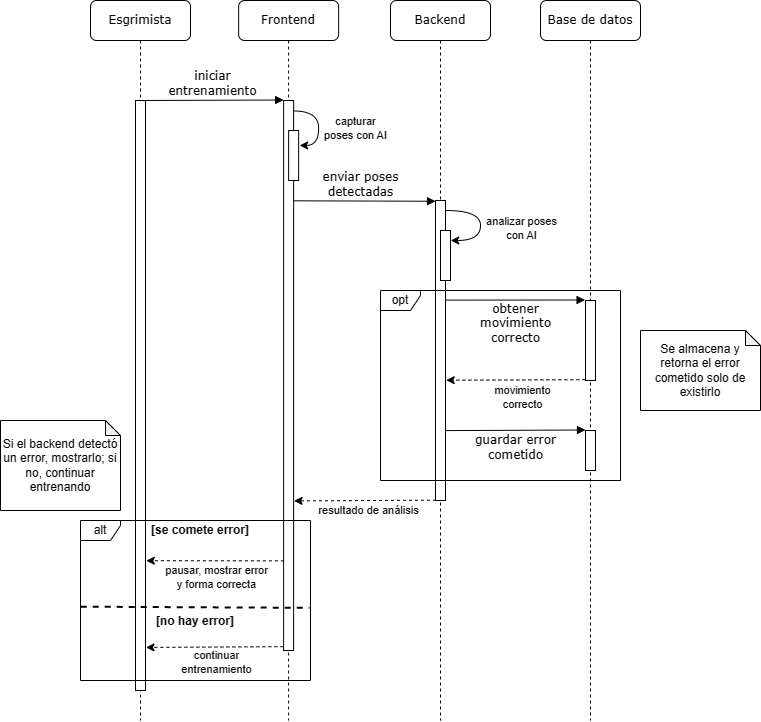

The diagram above was exported from draw.io. Its source (the exported page's mxGraphModel, read from the mxfile embedded in the PNG):
<mxGraphModel dx="1583" dy="933" grid="1" gridSize="10" guides="1" tooltips="1" connect="1" arrows="1" fold="1" page="1" pageScale="1" pageWidth="1100" pageHeight="850" background="none" math="0" shadow="0">
  <root>
    <mxCell id="0" />
    <mxCell id="1" parent="0" />
    <mxCell id="7baba1c4bc27f4b0-3" value="Backend" style="shape=umlLifeline;perimeter=lifelinePerimeter;whiteSpace=wrap;html=1;container=1;collapsible=0;recursiveResize=0;outlineConnect=0;rounded=1;shadow=0;comic=0;labelBackgroundColor=none;strokeWidth=1;fontFamily=Verdana;fontSize=12;align=center;" parent="1" vertex="1">
      <mxGeometry x="400" y="80" width="100" height="720" as="geometry" />
    </mxCell>
    <mxCell id="7baba1c4bc27f4b0-13" value="" style="html=1;points=[];perimeter=orthogonalPerimeter;rounded=0;shadow=0;comic=0;labelBackgroundColor=none;strokeWidth=1;fontFamily=Verdana;fontSize=12;align=center;" parent="7baba1c4bc27f4b0-3" vertex="1">
      <mxGeometry x="45" y="200" width="10" height="300" as="geometry" />
    </mxCell>
    <mxCell id="qBDbkvtDwUS9hgoBzdMr-4" value="" style="html=1;points=[];perimeter=orthogonalPerimeter;rounded=0;shadow=0;comic=0;labelBackgroundColor=none;strokeWidth=1;fontFamily=Verdana;fontSize=12;align=center;" vertex="1" parent="7baba1c4bc27f4b0-3">
      <mxGeometry x="50" y="230" width="10" height="50" as="geometry" />
    </mxCell>
    <mxCell id="qBDbkvtDwUS9hgoBzdMr-5" value="" style="endArrow=classic;html=1;rounded=0;entryX=1.019;entryY=0.192;entryDx=0;entryDy=0;entryPerimeter=0;edgeStyle=orthogonalEdgeStyle;curved=1;" edge="1" parent="7baba1c4bc27f4b0-3" target="qBDbkvtDwUS9hgoBzdMr-4">
      <mxGeometry width="50" height="50" relative="1" as="geometry">
        <mxPoint x="55" y="210" as="sourcePoint" />
        <mxPoint x="116" y="245" as="targetPoint" />
        <Array as="points">
          <mxPoint x="90" y="210" />
          <mxPoint x="90" y="240" />
          <mxPoint x="60" y="240" />
        </Array>
      </mxGeometry>
    </mxCell>
    <mxCell id="qBDbkvtDwUS9hgoBzdMr-6" value="analizar poses &lt;br&gt;con AI" style="edgeLabel;html=1;align=center;verticalAlign=middle;resizable=0;points=[];" vertex="1" connectable="0" parent="qBDbkvtDwUS9hgoBzdMr-5">
      <mxGeometry x="0.1566" y="2" relative="1" as="geometry">
        <mxPoint x="38" y="-3" as="offset" />
      </mxGeometry>
    </mxCell>
    <mxCell id="7baba1c4bc27f4b0-4" value="Base de datos" style="shape=umlLifeline;perimeter=lifelinePerimeter;whiteSpace=wrap;html=1;container=1;collapsible=0;recursiveResize=0;outlineConnect=0;rounded=1;shadow=0;comic=0;labelBackgroundColor=none;strokeWidth=1;fontFamily=Verdana;fontSize=12;align=center;" parent="1" vertex="1">
      <mxGeometry x="550" y="80" width="100" height="720" as="geometry" />
    </mxCell>
    <mxCell id="qBDbkvtDwUS9hgoBzdMr-7" value="obtener &lt;br&gt;movimiento &lt;br&gt;correcto" style="html=1;verticalAlign=bottom;endArrow=block;labelBackgroundColor=none;fontFamily=Verdana;fontSize=12;edgeStyle=elbowEdgeStyle;elbow=vertical;entryX=-0.042;entryY=0.002;entryDx=0;entryDy=0;entryPerimeter=0;spacingTop=0;spacing=-5;exitX=0.994;exitY=0.332;exitDx=0;exitDy=0;exitPerimeter=0;" edge="1" parent="7baba1c4bc27f4b0-4" source="7baba1c4bc27f4b0-13">
      <mxGeometry x="0.0021" y="-40" relative="1" as="geometry">
        <mxPoint x="-85" y="300.28571428571433" as="sourcePoint" />
        <mxPoint x="44.57999999999993" y="300.1" as="targetPoint" />
        <mxPoint as="offset" />
      </mxGeometry>
    </mxCell>
    <mxCell id="qBDbkvtDwUS9hgoBzdMr-8" value="" style="html=1;points=[];perimeter=orthogonalPerimeter;rounded=0;shadow=0;comic=0;labelBackgroundColor=none;strokeWidth=1;fontFamily=Verdana;fontSize=12;align=center;" vertex="1" parent="7baba1c4bc27f4b0-4">
      <mxGeometry x="45" y="300" width="10" height="80" as="geometry" />
    </mxCell>
    <mxCell id="qBDbkvtDwUS9hgoBzdMr-11" value="guardar error &lt;br&gt;cometido" style="html=1;verticalAlign=bottom;endArrow=block;labelBackgroundColor=none;fontFamily=Verdana;fontSize=12;edgeStyle=elbowEdgeStyle;elbow=vertical;entryX=-0.042;entryY=0.002;entryDx=0;entryDy=0;entryPerimeter=0;spacingTop=0;spacing=-3;exitX=1.038;exitY=0.767;exitDx=0;exitDy=0;exitPerimeter=0;" edge="1" parent="7baba1c4bc27f4b0-4" source="7baba1c4bc27f4b0-13">
      <mxGeometry x="-0.0018" y="-30" relative="1" as="geometry">
        <mxPoint x="-84.57999999999998" y="430.1857142857143" as="sourcePoint" />
        <mxPoint x="44.999999999999886" y="430" as="targetPoint" />
        <mxPoint as="offset" />
      </mxGeometry>
    </mxCell>
    <mxCell id="qBDbkvtDwUS9hgoBzdMr-12" value="" style="html=1;points=[];perimeter=orthogonalPerimeter;rounded=0;shadow=0;comic=0;labelBackgroundColor=none;strokeWidth=1;fontFamily=Verdana;fontSize=12;align=center;" vertex="1" parent="7baba1c4bc27f4b0-4">
      <mxGeometry x="45" y="430" width="10" height="40" as="geometry" />
    </mxCell>
    <mxCell id="7baba1c4bc27f4b0-8" value="Esgrimista" style="shape=umlLifeline;perimeter=lifelinePerimeter;whiteSpace=wrap;html=1;container=1;collapsible=0;recursiveResize=0;outlineConnect=0;rounded=1;shadow=0;comic=0;labelBackgroundColor=none;strokeWidth=1;fontFamily=Verdana;fontSize=12;align=center;" parent="1" vertex="1">
      <mxGeometry x="100" y="80" width="100" height="720" as="geometry" />
    </mxCell>
    <mxCell id="7baba1c4bc27f4b0-9" value="" style="html=1;points=[];perimeter=orthogonalPerimeter;rounded=0;shadow=0;comic=0;labelBackgroundColor=none;strokeWidth=1;fontFamily=Verdana;fontSize=12;align=center;" parent="7baba1c4bc27f4b0-8" vertex="1">
      <mxGeometry x="45" y="100" width="10" height="590" as="geometry" />
    </mxCell>
    <mxCell id="7baba1c4bc27f4b0-11" value="iniciar &lt;br&gt;entrenamiento" style="html=1;verticalAlign=bottom;endArrow=block;entryX=0;entryY=0;labelBackgroundColor=none;fontFamily=Verdana;fontSize=12;edgeStyle=elbowEdgeStyle;elbow=vertical;" parent="1" source="7baba1c4bc27f4b0-9" target="7baba1c4bc27f4b0-10" edge="1">
      <mxGeometry relative="1" as="geometry">
        <mxPoint x="220" y="190" as="sourcePoint" />
      </mxGeometry>
    </mxCell>
    <mxCell id="7baba1c4bc27f4b0-14" value="enviar poses &lt;br&gt;detectadas" style="html=1;verticalAlign=bottom;endArrow=block;entryX=0;entryY=0;labelBackgroundColor=none;fontFamily=Verdana;fontSize=12;edgeStyle=elbowEdgeStyle;elbow=vertical;" parent="1" edge="1">
      <mxGeometry relative="1" as="geometry">
        <mxPoint x="295" y="280.28571428571433" as="sourcePoint" />
        <mxPoint x="445" y="280.0000000000002" as="targetPoint" />
      </mxGeometry>
    </mxCell>
    <mxCell id="qBDbkvtDwUS9hgoBzdMr-9" value="" style="endArrow=classic;html=1;rounded=0;dashed=1;exitX=-0.013;exitY=0.99;exitDx=0;exitDy=0;exitPerimeter=0;entryX=1.072;entryY=0.599;entryDx=0;entryDy=0;entryPerimeter=0;" edge="1" parent="1" source="qBDbkvtDwUS9hgoBzdMr-8" target="7baba1c4bc27f4b0-13">
      <mxGeometry width="50" height="50" relative="1" as="geometry">
        <mxPoint x="460" y="400" as="sourcePoint" />
        <mxPoint x="510" y="350" as="targetPoint" />
      </mxGeometry>
    </mxCell>
    <mxCell id="qBDbkvtDwUS9hgoBzdMr-10" value="movimiento &lt;br&gt;correcto" style="edgeLabel;html=1;align=center;verticalAlign=middle;resizable=0;points=[];spacing=-4;" vertex="1" connectable="0" parent="qBDbkvtDwUS9hgoBzdMr-9">
      <mxGeometry x="-0.1731" relative="1" as="geometry">
        <mxPoint x="-6" y="17" as="offset" />
      </mxGeometry>
    </mxCell>
    <mxCell id="qBDbkvtDwUS9hgoBzdMr-13" value="" style="endArrow=classic;html=1;rounded=0;dashed=1;exitX=0.05;exitY=0.999;exitDx=0;exitDy=0;exitPerimeter=0;entryX=1.043;entryY=0.728;entryDx=0;entryDy=0;entryPerimeter=0;" edge="1" parent="1" source="7baba1c4bc27f4b0-13" target="7baba1c4bc27f4b0-10">
      <mxGeometry width="50" height="50" relative="1" as="geometry">
        <mxPoint x="449" y="550" as="sourcePoint" />
        <mxPoint x="300" y="550" as="targetPoint" />
      </mxGeometry>
    </mxCell>
    <mxCell id="qBDbkvtDwUS9hgoBzdMr-14" value="resultado de análisis" style="edgeLabel;html=1;align=center;verticalAlign=middle;resizable=0;points=[];spacing=-4;" vertex="1" connectable="0" parent="qBDbkvtDwUS9hgoBzdMr-13">
      <mxGeometry x="-0.1731" relative="1" as="geometry">
        <mxPoint x="-9" y="9" as="offset" />
      </mxGeometry>
    </mxCell>
    <mxCell id="qBDbkvtDwUS9hgoBzdMr-15" value="opt" style="shape=umlFrame;whiteSpace=wrap;html=1;pointerEvents=0;width=40;height=20;" vertex="1" parent="1">
      <mxGeometry x="390" y="370" width="240" height="190" as="geometry" />
    </mxCell>
    <mxCell id="qBDbkvtDwUS9hgoBzdMr-18" value="Se almacena y retorna el error cometido solo de existirlo" style="shape=note;whiteSpace=wrap;html=1;backgroundOutline=1;darkOpacity=0.05;size=15;" vertex="1" parent="1">
      <mxGeometry x="650" y="410" width="120" height="80" as="geometry" />
    </mxCell>
    <mxCell id="7baba1c4bc27f4b0-2" value="Frontend" style="shape=umlLifeline;perimeter=lifelinePerimeter;whiteSpace=wrap;html=1;container=1;collapsible=0;recursiveResize=0;outlineConnect=0;rounded=1;shadow=0;comic=0;labelBackgroundColor=none;strokeWidth=1;fontFamily=Verdana;fontSize=12;align=center;" parent="1" vertex="1">
      <mxGeometry x="248.13" y="80" width="100" height="720" as="geometry" />
    </mxCell>
    <mxCell id="7baba1c4bc27f4b0-10" value="" style="html=1;points=[];perimeter=orthogonalPerimeter;rounded=0;shadow=0;comic=0;labelBackgroundColor=none;strokeWidth=1;fontFamily=Verdana;fontSize=12;align=center;" parent="7baba1c4bc27f4b0-2" vertex="1">
      <mxGeometry x="45" y="100" width="10" height="550" as="geometry" />
    </mxCell>
    <mxCell id="qBDbkvtDwUS9hgoBzdMr-1" value="" style="html=1;points=[];perimeter=orthogonalPerimeter;rounded=0;shadow=0;comic=0;labelBackgroundColor=none;strokeWidth=1;fontFamily=Verdana;fontSize=12;align=center;" vertex="1" parent="7baba1c4bc27f4b0-2">
      <mxGeometry x="50" y="130" width="10" height="50" as="geometry" />
    </mxCell>
    <mxCell id="qBDbkvtDwUS9hgoBzdMr-2" value="" style="endArrow=classic;html=1;rounded=0;exitX=0.994;exitY=0.019;exitDx=0;exitDy=0;exitPerimeter=0;entryX=1.103;entryY=0.299;entryDx=0;entryDy=0;entryPerimeter=0;edgeStyle=orthogonalEdgeStyle;curved=1;" edge="1" parent="7baba1c4bc27f4b0-2" source="7baba1c4bc27f4b0-10" target="qBDbkvtDwUS9hgoBzdMr-1">
      <mxGeometry width="50" height="50" relative="1" as="geometry">
        <mxPoint x="120" y="200" as="sourcePoint" />
        <mxPoint x="170" y="150" as="targetPoint" />
        <Array as="points">
          <mxPoint x="80" y="111" />
          <mxPoint x="80" y="145" />
        </Array>
      </mxGeometry>
    </mxCell>
    <mxCell id="qBDbkvtDwUS9hgoBzdMr-3" value="capturar &lt;br&gt;poses con AI" style="edgeLabel;html=1;align=center;verticalAlign=middle;resizable=0;points=[];" vertex="1" connectable="0" parent="qBDbkvtDwUS9hgoBzdMr-2">
      <mxGeometry x="0.1566" y="2" relative="1" as="geometry">
        <mxPoint x="34" y="-3" as="offset" />
      </mxGeometry>
    </mxCell>
    <mxCell id="qBDbkvtDwUS9hgoBzdMr-22" value="alt" style="shape=umlFrame;whiteSpace=wrap;html=1;pointerEvents=0;width=40;height=20;" vertex="1" parent="1">
      <mxGeometry x="90" y="600" width="230" height="160" as="geometry" />
    </mxCell>
    <mxCell id="qBDbkvtDwUS9hgoBzdMr-24" value="" style="endArrow=classic;html=1;rounded=0;dashed=1;exitX=0.025;exitY=0.837;exitDx=0;exitDy=0;exitPerimeter=0;entryX=1.08;entryY=0.78;entryDx=0;entryDy=0;entryPerimeter=0;" edge="1" parent="1" source="7baba1c4bc27f4b0-10" target="7baba1c4bc27f4b0-9">
      <mxGeometry width="50" height="50" relative="1" as="geometry">
        <mxPoint x="285.5" y="640" as="sourcePoint" />
        <mxPoint x="160" y="640" as="targetPoint" />
      </mxGeometry>
    </mxCell>
    <mxCell id="qBDbkvtDwUS9hgoBzdMr-25" value="pausar, mostrar error &lt;br&gt;y forma correcta" style="edgeLabel;html=1;align=center;verticalAlign=middle;resizable=0;points=[];spacing=-4;" vertex="1" connectable="0" parent="qBDbkvtDwUS9hgoBzdMr-24">
      <mxGeometry x="-0.1731" relative="1" as="geometry">
        <mxPoint x="-11" y="16" as="offset" />
      </mxGeometry>
    </mxCell>
    <mxCell id="qBDbkvtDwUS9hgoBzdMr-26" value="" style="endArrow=none;dashed=1;html=1;strokeWidth=2;rounded=0;exitX=0.001;exitY=0.609;exitDx=0;exitDy=0;exitPerimeter=0;entryX=0.996;entryY=0.618;entryDx=0;entryDy=0;entryPerimeter=0;" edge="1" parent="1">
      <mxGeometry width="50" height="50" relative="1" as="geometry">
        <mxPoint x="90.23000000000002" y="686.1699999999998" as="sourcePoint" />
        <mxPoint x="319.08000000000004" y="687.3399999999999" as="targetPoint" />
      </mxGeometry>
    </mxCell>
    <mxCell id="qBDbkvtDwUS9hgoBzdMr-28" value="[se comete error]" style="text;html=1;strokeColor=none;fillColor=none;align=center;verticalAlign=middle;whiteSpace=wrap;rounded=0;fontStyle=1" vertex="1" parent="1">
      <mxGeometry x="158.5" y="600" width="102.5" height="20" as="geometry" />
    </mxCell>
    <mxCell id="qBDbkvtDwUS9hgoBzdMr-29" value="[no hay error]" style="text;html=1;strokeColor=none;fillColor=none;align=center;verticalAlign=middle;whiteSpace=wrap;rounded=0;fontStyle=1" vertex="1" parent="1">
      <mxGeometry x="161.88" y="691" width="86.25" height="20" as="geometry" />
    </mxCell>
    <mxCell id="qBDbkvtDwUS9hgoBzdMr-30" value="" style="endArrow=classic;html=1;rounded=0;dashed=1;exitX=-0.024;exitY=0.993;exitDx=0;exitDy=0;exitPerimeter=0;entryX=1.051;entryY=0.927;entryDx=0;entryDy=0;entryPerimeter=0;" edge="1" parent="1" source="7baba1c4bc27f4b0-10" target="7baba1c4bc27f4b0-9">
      <mxGeometry width="50" height="50" relative="1" as="geometry">
        <mxPoint x="284.25" y="720" as="sourcePoint" />
        <mxPoint x="150" y="720" as="targetPoint" />
      </mxGeometry>
    </mxCell>
    <mxCell id="qBDbkvtDwUS9hgoBzdMr-31" value="continuar &lt;br&gt;entrenamiento" style="edgeLabel;html=1;align=center;verticalAlign=middle;resizable=0;points=[];spacing=-4;" vertex="1" connectable="0" parent="qBDbkvtDwUS9hgoBzdMr-30">
      <mxGeometry x="-0.1731" relative="1" as="geometry">
        <mxPoint x="-11" y="15" as="offset" />
      </mxGeometry>
    </mxCell>
    <mxCell id="qBDbkvtDwUS9hgoBzdMr-32" value="Si el backend detectó un error, mostrarlo; si no, continuar entrenando" style="shape=note;whiteSpace=wrap;html=1;backgroundOutline=1;darkOpacity=0.05;size=15;" vertex="1" parent="1">
      <mxGeometry x="10" y="500" width="120" height="90" as="geometry" />
    </mxCell>
  </root>
</mxGraphModel>